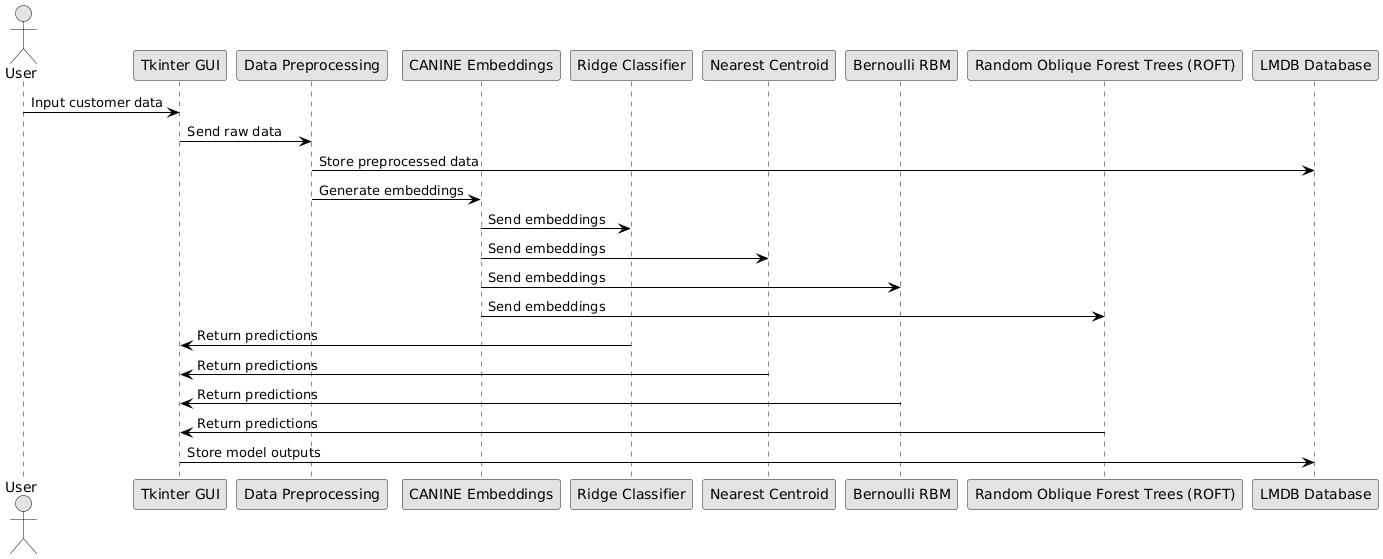

The diagram above was rendered by PlantUML. Its source (embedded in the PNG):
@startuml
skinparam monochrome true
skinparam sequence {
    FontName "Times New Roman"
    FontSize 12
    ArrowColor black
    ActorBorderColor black
}

actor "User" as U
participant "Tkinter GUI" as GUI
participant "Data Preprocessing" as DP
participant "CANINE Embeddings" as CE
participant "Ridge Classifier" as RC
participant "Nearest Centroid" as NC
participant "Bernoulli RBM" as BR
participant "Random Oblique Forest Trees (ROFT)" as ROFT
participant "LMDB Database" as DB

U -> GUI : Input customer data
GUI -> DP : Send raw data
DP -> DB : Store preprocessed data
DP -> CE : Generate embeddings
CE -> RC : Send embeddings
CE -> NC : Send embeddings
CE -> BR : Send embeddings
CE -> ROFT : Send embeddings

RC -> GUI : Return predictions
NC -> GUI : Return predictions
BR -> GUI : Return predictions
ROFT -> GUI : Return predictions
GUI -> DB : Store model outputs
@enduml